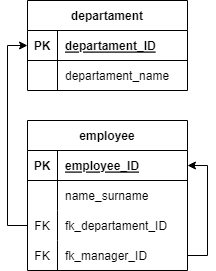

The diagram above was exported from draw.io. Its source (the exported page's mxGraphModel, read from the mxfile embedded in the PNG):
<mxGraphModel dx="832" dy="455" grid="1" gridSize="10" guides="1" tooltips="1" connect="1" arrows="1" fold="1" page="1" pageScale="1" pageWidth="827" pageHeight="1169" math="0" shadow="0">
  <root>
    <mxCell id="0" />
    <mxCell id="1" parent="0" />
    <mxCell id="Cj0ndCvg6_h0p_kwtYqb-1" value="departament" style="shape=table;startSize=30;container=1;collapsible=1;childLayout=tableLayout;fixedRows=1;rowLines=0;fontStyle=1;align=center;resizeLast=1;" vertex="1" parent="1">
      <mxGeometry x="280" y="40" width="160" height="90" as="geometry" />
    </mxCell>
    <mxCell id="Cj0ndCvg6_h0p_kwtYqb-2" value="" style="shape=tableRow;horizontal=0;startSize=0;swimlaneHead=0;swimlaneBody=0;fillColor=none;collapsible=0;dropTarget=0;points=[[0,0.5],[1,0.5]];portConstraint=eastwest;top=0;left=0;right=0;bottom=1;" vertex="1" parent="Cj0ndCvg6_h0p_kwtYqb-1">
      <mxGeometry y="30" width="160" height="30" as="geometry" />
    </mxCell>
    <mxCell id="Cj0ndCvg6_h0p_kwtYqb-3" value="PK" style="shape=partialRectangle;connectable=0;fillColor=none;top=0;left=0;bottom=0;right=0;fontStyle=1;overflow=hidden;" vertex="1" parent="Cj0ndCvg6_h0p_kwtYqb-2">
      <mxGeometry width="30" height="30" as="geometry">
        <mxRectangle width="30" height="30" as="alternateBounds" />
      </mxGeometry>
    </mxCell>
    <mxCell id="Cj0ndCvg6_h0p_kwtYqb-4" value="departament_ID" style="shape=partialRectangle;connectable=0;fillColor=none;top=0;left=0;bottom=0;right=0;align=left;spacingLeft=6;fontStyle=5;overflow=hidden;" vertex="1" parent="Cj0ndCvg6_h0p_kwtYqb-2">
      <mxGeometry x="30" width="130" height="30" as="geometry">
        <mxRectangle width="130" height="30" as="alternateBounds" />
      </mxGeometry>
    </mxCell>
    <mxCell id="Cj0ndCvg6_h0p_kwtYqb-5" value="" style="shape=tableRow;horizontal=0;startSize=0;swimlaneHead=0;swimlaneBody=0;fillColor=none;collapsible=0;dropTarget=0;points=[[0,0.5],[1,0.5]];portConstraint=eastwest;top=0;left=0;right=0;bottom=0;" vertex="1" parent="Cj0ndCvg6_h0p_kwtYqb-1">
      <mxGeometry y="60" width="160" height="30" as="geometry" />
    </mxCell>
    <mxCell id="Cj0ndCvg6_h0p_kwtYqb-6" value="" style="shape=partialRectangle;connectable=0;fillColor=none;top=0;left=0;bottom=0;right=0;editable=1;overflow=hidden;" vertex="1" parent="Cj0ndCvg6_h0p_kwtYqb-5">
      <mxGeometry width="30" height="30" as="geometry">
        <mxRectangle width="30" height="30" as="alternateBounds" />
      </mxGeometry>
    </mxCell>
    <mxCell id="Cj0ndCvg6_h0p_kwtYqb-7" value="departament_name" style="shape=partialRectangle;connectable=0;fillColor=none;top=0;left=0;bottom=0;right=0;align=left;spacingLeft=6;overflow=hidden;" vertex="1" parent="Cj0ndCvg6_h0p_kwtYqb-5">
      <mxGeometry x="30" width="130" height="30" as="geometry">
        <mxRectangle width="130" height="30" as="alternateBounds" />
      </mxGeometry>
    </mxCell>
    <mxCell id="Cj0ndCvg6_h0p_kwtYqb-27" value="employee" style="shape=table;startSize=30;container=1;collapsible=1;childLayout=tableLayout;fixedRows=1;rowLines=0;fontStyle=1;align=center;resizeLast=1;" vertex="1" parent="1">
      <mxGeometry x="280" y="160" width="160" height="150" as="geometry" />
    </mxCell>
    <mxCell id="Cj0ndCvg6_h0p_kwtYqb-28" value="" style="shape=tableRow;horizontal=0;startSize=0;swimlaneHead=0;swimlaneBody=0;fillColor=none;collapsible=0;dropTarget=0;points=[[0,0.5],[1,0.5]];portConstraint=eastwest;top=0;left=0;right=0;bottom=1;" vertex="1" parent="Cj0ndCvg6_h0p_kwtYqb-27">
      <mxGeometry y="30" width="160" height="30" as="geometry" />
    </mxCell>
    <mxCell id="Cj0ndCvg6_h0p_kwtYqb-29" value="PK" style="shape=partialRectangle;connectable=0;fillColor=none;top=0;left=0;bottom=0;right=0;fontStyle=1;overflow=hidden;" vertex="1" parent="Cj0ndCvg6_h0p_kwtYqb-28">
      <mxGeometry width="30" height="30" as="geometry">
        <mxRectangle width="30" height="30" as="alternateBounds" />
      </mxGeometry>
    </mxCell>
    <mxCell id="Cj0ndCvg6_h0p_kwtYqb-30" value="employee_ID" style="shape=partialRectangle;connectable=0;fillColor=none;top=0;left=0;bottom=0;right=0;align=left;spacingLeft=6;fontStyle=5;overflow=hidden;" vertex="1" parent="Cj0ndCvg6_h0p_kwtYqb-28">
      <mxGeometry x="30" width="130" height="30" as="geometry">
        <mxRectangle width="130" height="30" as="alternateBounds" />
      </mxGeometry>
    </mxCell>
    <mxCell id="Cj0ndCvg6_h0p_kwtYqb-31" value="" style="shape=tableRow;horizontal=0;startSize=0;swimlaneHead=0;swimlaneBody=0;fillColor=none;collapsible=0;dropTarget=0;points=[[0,0.5],[1,0.5]];portConstraint=eastwest;top=0;left=0;right=0;bottom=0;" vertex="1" parent="Cj0ndCvg6_h0p_kwtYqb-27">
      <mxGeometry y="60" width="160" height="30" as="geometry" />
    </mxCell>
    <mxCell id="Cj0ndCvg6_h0p_kwtYqb-32" value="" style="shape=partialRectangle;connectable=0;fillColor=none;top=0;left=0;bottom=0;right=0;editable=1;overflow=hidden;" vertex="1" parent="Cj0ndCvg6_h0p_kwtYqb-31">
      <mxGeometry width="30" height="30" as="geometry">
        <mxRectangle width="30" height="30" as="alternateBounds" />
      </mxGeometry>
    </mxCell>
    <mxCell id="Cj0ndCvg6_h0p_kwtYqb-33" value="name_surname" style="shape=partialRectangle;connectable=0;fillColor=none;top=0;left=0;bottom=0;right=0;align=left;spacingLeft=6;overflow=hidden;" vertex="1" parent="Cj0ndCvg6_h0p_kwtYqb-31">
      <mxGeometry x="30" width="130" height="30" as="geometry">
        <mxRectangle width="130" height="30" as="alternateBounds" />
      </mxGeometry>
    </mxCell>
    <mxCell id="Cj0ndCvg6_h0p_kwtYqb-59" style="shape=tableRow;horizontal=0;startSize=0;swimlaneHead=0;swimlaneBody=0;fillColor=none;collapsible=0;dropTarget=0;points=[[0,0.5],[1,0.5]];portConstraint=eastwest;top=0;left=0;right=0;bottom=0;" vertex="1" parent="Cj0ndCvg6_h0p_kwtYqb-27">
      <mxGeometry y="90" width="160" height="30" as="geometry" />
    </mxCell>
    <mxCell id="Cj0ndCvg6_h0p_kwtYqb-60" value="FK" style="shape=partialRectangle;connectable=0;fillColor=none;top=0;left=0;bottom=0;right=0;editable=1;overflow=hidden;" vertex="1" parent="Cj0ndCvg6_h0p_kwtYqb-59">
      <mxGeometry width="30" height="30" as="geometry">
        <mxRectangle width="30" height="30" as="alternateBounds" />
      </mxGeometry>
    </mxCell>
    <mxCell id="Cj0ndCvg6_h0p_kwtYqb-61" value="fk_departament_ID" style="shape=partialRectangle;connectable=0;fillColor=none;top=0;left=0;bottom=0;right=0;align=left;spacingLeft=6;overflow=hidden;" vertex="1" parent="Cj0ndCvg6_h0p_kwtYqb-59">
      <mxGeometry x="30" width="130" height="30" as="geometry">
        <mxRectangle width="130" height="30" as="alternateBounds" />
      </mxGeometry>
    </mxCell>
    <mxCell id="Cj0ndCvg6_h0p_kwtYqb-83" style="edgeStyle=orthogonalEdgeStyle;rounded=0;orthogonalLoop=1;jettySize=auto;html=1;exitX=1;exitY=0.5;exitDx=0;exitDy=0;entryX=1;entryY=0.5;entryDx=0;entryDy=0;" edge="1" parent="Cj0ndCvg6_h0p_kwtYqb-27" source="Cj0ndCvg6_h0p_kwtYqb-34" target="Cj0ndCvg6_h0p_kwtYqb-28">
      <mxGeometry relative="1" as="geometry" />
    </mxCell>
    <mxCell id="Cj0ndCvg6_h0p_kwtYqb-34" value="" style="shape=tableRow;horizontal=0;startSize=0;swimlaneHead=0;swimlaneBody=0;fillColor=none;collapsible=0;dropTarget=0;points=[[0,0.5],[1,0.5]];portConstraint=eastwest;top=0;left=0;right=0;bottom=0;" vertex="1" parent="Cj0ndCvg6_h0p_kwtYqb-27">
      <mxGeometry y="120" width="160" height="30" as="geometry" />
    </mxCell>
    <mxCell id="Cj0ndCvg6_h0p_kwtYqb-35" value="FK" style="shape=partialRectangle;connectable=0;fillColor=none;top=0;left=0;bottom=0;right=0;editable=1;overflow=hidden;" vertex="1" parent="Cj0ndCvg6_h0p_kwtYqb-34">
      <mxGeometry width="30" height="30" as="geometry">
        <mxRectangle width="30" height="30" as="alternateBounds" />
      </mxGeometry>
    </mxCell>
    <mxCell id="Cj0ndCvg6_h0p_kwtYqb-36" value="fk_manager_ID" style="shape=partialRectangle;connectable=0;fillColor=none;top=0;left=0;bottom=0;right=0;align=left;spacingLeft=6;overflow=hidden;" vertex="1" parent="Cj0ndCvg6_h0p_kwtYqb-34">
      <mxGeometry x="30" width="130" height="30" as="geometry">
        <mxRectangle width="130" height="30" as="alternateBounds" />
      </mxGeometry>
    </mxCell>
    <mxCell id="Cj0ndCvg6_h0p_kwtYqb-82" style="edgeStyle=orthogonalEdgeStyle;rounded=0;orthogonalLoop=1;jettySize=auto;html=1;exitX=0;exitY=0.5;exitDx=0;exitDy=0;entryX=0;entryY=0.5;entryDx=0;entryDy=0;" edge="1" parent="1" source="Cj0ndCvg6_h0p_kwtYqb-59" target="Cj0ndCvg6_h0p_kwtYqb-2">
      <mxGeometry relative="1" as="geometry" />
    </mxCell>
  </root>
</mxGraphModel>